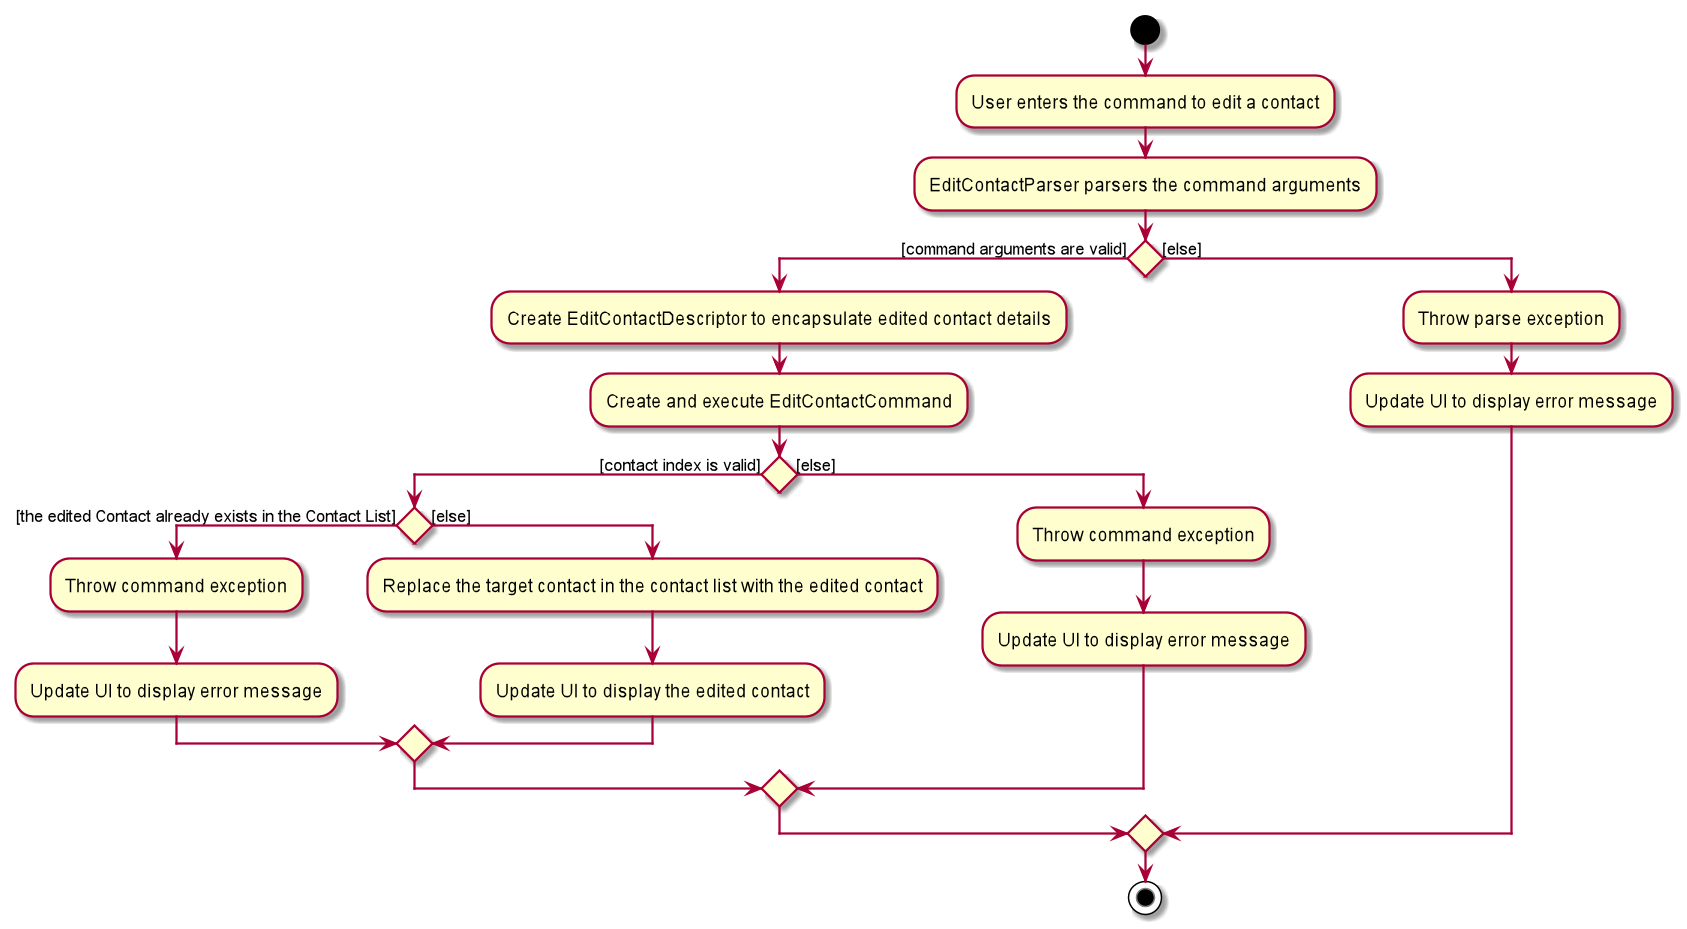

The diagram above was rendered by PlantUML. Its source (embedded in the PNG):
@startuml

start

:User enters the command to edit a contact;

:EditContactParser parsers the command arguments;

if () then ([command arguments are valid])
        :Create EditContactDescriptor to encapsulate edited contact details;
        :Create and execute EditContactCommand;
        if() then ([contact index is valid])
            
            if() then ([the edited Contact already exists in the Contact List])
                :Throw command exception;
                :Update UI to display error message;
            else ([else])
                :Replace the target contact in the contact list with the edited contact;
                :Update UI to display the edited contact;
            endif
            
        else ([else])
            :Throw command exception;
            :Update UI to display error message;
        endif
           
else ([else])
        :Throw parse exception;
        :Update UI to display error message;

endif

stop

@enduml